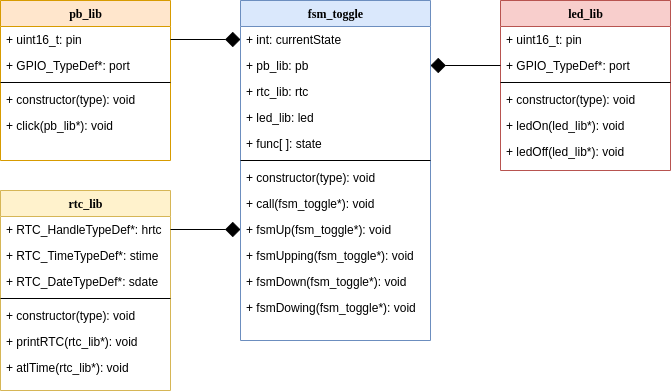

The diagram above was exported from draw.io. Its source (the exported page's mxGraphModel, read from the mxfile embedded in the PNG):
<mxGraphModel dx="1719" dy="575" grid="1" gridSize="10" guides="1" tooltips="1" connect="1" arrows="1" fold="1" page="1" pageScale="1" pageWidth="1100" pageHeight="850" background="#ffffff" math="0" shadow="0">
  <root>
    <mxCell id="0" />
    <mxCell id="1" parent="0" />
    <mxCell id="78961159f06e98e8-17" value="fsm_toggle" style="swimlane;html=1;fontStyle=1;align=center;verticalAlign=top;childLayout=stackLayout;horizontal=1;startSize=26;horizontalStack=0;resizeParent=1;resizeLast=0;collapsible=1;marginBottom=0;swimlaneFillColor=#ffffff;rounded=0;shadow=0;comic=0;labelBackgroundColor=none;strokeWidth=1;fillColor=#dae8fc;fontFamily=Verdana;fontSize=12;strokeColor=#6c8ebf;" parent="1" vertex="1">
      <mxGeometry x="170" y="150" width="190" height="340" as="geometry" />
    </mxCell>
    <mxCell id="78961159f06e98e8-26" value="+ int: currentState" style="text;html=1;strokeColor=none;fillColor=none;align=left;verticalAlign=top;spacingLeft=4;spacingRight=4;whiteSpace=wrap;overflow=hidden;rotatable=0;points=[[0,0.5],[1,0.5]];portConstraint=eastwest;" parent="78961159f06e98e8-17" vertex="1">
      <mxGeometry y="26" width="190" height="26" as="geometry" />
    </mxCell>
    <mxCell id="KftROP_ZPOcP-OnuVrkq-1" value="+ pb_lib: pb" style="text;html=1;strokeColor=none;fillColor=none;align=left;verticalAlign=top;spacingLeft=4;spacingRight=4;whiteSpace=wrap;overflow=hidden;rotatable=0;points=[[0,0.5],[1,0.5]];portConstraint=eastwest;" vertex="1" parent="78961159f06e98e8-17">
      <mxGeometry y="52" width="190" height="26" as="geometry" />
    </mxCell>
    <mxCell id="KftROP_ZPOcP-OnuVrkq-2" value="+ rtc_lib: rtc" style="text;html=1;strokeColor=none;fillColor=none;align=left;verticalAlign=top;spacingLeft=4;spacingRight=4;whiteSpace=wrap;overflow=hidden;rotatable=0;points=[[0,0.5],[1,0.5]];portConstraint=eastwest;" vertex="1" parent="78961159f06e98e8-17">
      <mxGeometry y="78" width="190" height="26" as="geometry" />
    </mxCell>
    <mxCell id="KftROP_ZPOcP-OnuVrkq-3" value="+ led_lib: led" style="text;html=1;strokeColor=none;fillColor=none;align=left;verticalAlign=top;spacingLeft=4;spacingRight=4;whiteSpace=wrap;overflow=hidden;rotatable=0;points=[[0,0.5],[1,0.5]];portConstraint=eastwest;" vertex="1" parent="78961159f06e98e8-17">
      <mxGeometry y="104" width="190" height="26" as="geometry" />
    </mxCell>
    <mxCell id="78961159f06e98e8-24" value="+ func[ ]: state" style="text;html=1;strokeColor=none;fillColor=none;align=left;verticalAlign=top;spacingLeft=4;spacingRight=4;whiteSpace=wrap;overflow=hidden;rotatable=0;points=[[0,0.5],[1,0.5]];portConstraint=eastwest;" parent="78961159f06e98e8-17" vertex="1">
      <mxGeometry y="130" width="190" height="26" as="geometry" />
    </mxCell>
    <mxCell id="78961159f06e98e8-19" value="" style="line;html=1;strokeWidth=1;fillColor=none;align=left;verticalAlign=middle;spacingTop=-1;spacingLeft=3;spacingRight=3;rotatable=0;labelPosition=right;points=[];portConstraint=eastwest;" parent="78961159f06e98e8-17" vertex="1">
      <mxGeometry y="156" width="190" height="8" as="geometry" />
    </mxCell>
    <mxCell id="78961159f06e98e8-20" value="+ constructor(type): void" style="text;html=1;strokeColor=none;fillColor=none;align=left;verticalAlign=top;spacingLeft=4;spacingRight=4;whiteSpace=wrap;overflow=hidden;rotatable=0;points=[[0,0.5],[1,0.5]];portConstraint=eastwest;" parent="78961159f06e98e8-17" vertex="1">
      <mxGeometry y="164" width="190" height="26" as="geometry" />
    </mxCell>
    <mxCell id="78961159f06e98e8-27" value="+ call(fsm_toggle*): void" style="text;html=1;strokeColor=none;fillColor=none;align=left;verticalAlign=top;spacingLeft=4;spacingRight=4;whiteSpace=wrap;overflow=hidden;rotatable=0;points=[[0,0.5],[1,0.5]];portConstraint=eastwest;" parent="78961159f06e98e8-17" vertex="1">
      <mxGeometry y="190" width="190" height="26" as="geometry" />
    </mxCell>
    <mxCell id="KftROP_ZPOcP-OnuVrkq-13" value="+ fsmUp(fsm_toggle*): void" style="text;html=1;strokeColor=none;fillColor=none;align=left;verticalAlign=top;spacingLeft=4;spacingRight=4;whiteSpace=wrap;overflow=hidden;rotatable=0;points=[[0,0.5],[1,0.5]];portConstraint=eastwest;" vertex="1" parent="78961159f06e98e8-17">
      <mxGeometry y="216" width="190" height="26" as="geometry" />
    </mxCell>
    <mxCell id="KftROP_ZPOcP-OnuVrkq-15" value="+ fsmUpping(fsm_toggle*): void" style="text;html=1;strokeColor=none;fillColor=none;align=left;verticalAlign=top;spacingLeft=4;spacingRight=4;whiteSpace=wrap;overflow=hidden;rotatable=0;points=[[0,0.5],[1,0.5]];portConstraint=eastwest;" vertex="1" parent="78961159f06e98e8-17">
      <mxGeometry y="242" width="190" height="26" as="geometry" />
    </mxCell>
    <mxCell id="KftROP_ZPOcP-OnuVrkq-16" value="+ fsmDown(fsm_toggle*): void" style="text;html=1;strokeColor=none;fillColor=none;align=left;verticalAlign=top;spacingLeft=4;spacingRight=4;whiteSpace=wrap;overflow=hidden;rotatable=0;points=[[0,0.5],[1,0.5]];portConstraint=eastwest;" vertex="1" parent="78961159f06e98e8-17">
      <mxGeometry y="268" width="190" height="26" as="geometry" />
    </mxCell>
    <mxCell id="KftROP_ZPOcP-OnuVrkq-17" value="+ fsmDowing(fsm_toggle*): void" style="text;html=1;strokeColor=none;fillColor=none;align=left;verticalAlign=top;spacingLeft=4;spacingRight=4;whiteSpace=wrap;overflow=hidden;rotatable=0;points=[[0,0.5],[1,0.5]];portConstraint=eastwest;" vertex="1" parent="78961159f06e98e8-17">
      <mxGeometry y="294" width="190" height="26" as="geometry" />
    </mxCell>
    <mxCell id="KftROP_ZPOcP-OnuVrkq-4" value="led_lib" style="swimlane;html=1;fontStyle=1;align=center;verticalAlign=top;childLayout=stackLayout;horizontal=1;startSize=26;horizontalStack=0;resizeParent=1;resizeLast=0;collapsible=1;marginBottom=0;swimlaneFillColor=#ffffff;rounded=0;shadow=0;comic=0;labelBackgroundColor=none;strokeWidth=1;fillColor=#f8cecc;fontFamily=Verdana;fontSize=12;strokeColor=#b85450;" vertex="1" parent="1">
      <mxGeometry x="430" y="150" width="170" height="170" as="geometry" />
    </mxCell>
    <mxCell id="KftROP_ZPOcP-OnuVrkq-5" value="+ uint16_t: pin" style="text;html=1;strokeColor=none;fillColor=none;align=left;verticalAlign=top;spacingLeft=4;spacingRight=4;whiteSpace=wrap;overflow=hidden;rotatable=0;points=[[0,0.5],[1,0.5]];portConstraint=eastwest;" vertex="1" parent="KftROP_ZPOcP-OnuVrkq-4">
      <mxGeometry y="26" width="170" height="26" as="geometry" />
    </mxCell>
    <mxCell id="KftROP_ZPOcP-OnuVrkq-6" value="+ GPIO_TypeDef*: port" style="text;html=1;strokeColor=none;fillColor=none;align=left;verticalAlign=top;spacingLeft=4;spacingRight=4;whiteSpace=wrap;overflow=hidden;rotatable=0;points=[[0,0.5],[1,0.5]];portConstraint=eastwest;" vertex="1" parent="KftROP_ZPOcP-OnuVrkq-4">
      <mxGeometry y="52" width="170" height="26" as="geometry" />
    </mxCell>
    <mxCell id="KftROP_ZPOcP-OnuVrkq-10" value="" style="line;html=1;strokeWidth=1;fillColor=none;align=left;verticalAlign=middle;spacingTop=-1;spacingLeft=3;spacingRight=3;rotatable=0;labelPosition=right;points=[];portConstraint=eastwest;" vertex="1" parent="KftROP_ZPOcP-OnuVrkq-4">
      <mxGeometry y="78" width="170" height="8" as="geometry" />
    </mxCell>
    <mxCell id="KftROP_ZPOcP-OnuVrkq-11" value="+ constructor(type): void" style="text;html=1;strokeColor=none;fillColor=none;align=left;verticalAlign=top;spacingLeft=4;spacingRight=4;whiteSpace=wrap;overflow=hidden;rotatable=0;points=[[0,0.5],[1,0.5]];portConstraint=eastwest;" vertex="1" parent="KftROP_ZPOcP-OnuVrkq-4">
      <mxGeometry y="86" width="170" height="26" as="geometry" />
    </mxCell>
    <mxCell id="KftROP_ZPOcP-OnuVrkq-12" value="+ ledOn(led_lib*): void" style="text;html=1;strokeColor=none;fillColor=none;align=left;verticalAlign=top;spacingLeft=4;spacingRight=4;whiteSpace=wrap;overflow=hidden;rotatable=0;points=[[0,0.5],[1,0.5]];portConstraint=eastwest;" vertex="1" parent="KftROP_ZPOcP-OnuVrkq-4">
      <mxGeometry y="112" width="170" height="26" as="geometry" />
    </mxCell>
    <mxCell id="KftROP_ZPOcP-OnuVrkq-24" value="+ ledOff(led_lib*): void" style="text;html=1;strokeColor=none;fillColor=none;align=left;verticalAlign=top;spacingLeft=4;spacingRight=4;whiteSpace=wrap;overflow=hidden;rotatable=0;points=[[0,0.5],[1,0.5]];portConstraint=eastwest;" vertex="1" parent="KftROP_ZPOcP-OnuVrkq-4">
      <mxGeometry y="138" width="170" height="26" as="geometry" />
    </mxCell>
    <mxCell id="KftROP_ZPOcP-OnuVrkq-18" value="pb_lib" style="swimlane;html=1;fontStyle=1;align=center;verticalAlign=top;childLayout=stackLayout;horizontal=1;startSize=26;horizontalStack=0;resizeParent=1;resizeLast=0;collapsible=1;marginBottom=0;swimlaneFillColor=#ffffff;rounded=0;shadow=0;comic=0;labelBackgroundColor=none;strokeWidth=1;fillColor=#ffe6cc;fontFamily=Verdana;fontSize=12;strokeColor=#d79b00;" vertex="1" parent="1">
      <mxGeometry x="-70" y="150" width="170" height="160" as="geometry" />
    </mxCell>
    <mxCell id="KftROP_ZPOcP-OnuVrkq-19" value="+ uint16_t: pin" style="text;html=1;strokeColor=none;fillColor=none;align=left;verticalAlign=top;spacingLeft=4;spacingRight=4;whiteSpace=wrap;overflow=hidden;rotatable=0;points=[[0,0.5],[1,0.5]];portConstraint=eastwest;" vertex="1" parent="KftROP_ZPOcP-OnuVrkq-18">
      <mxGeometry y="26" width="170" height="26" as="geometry" />
    </mxCell>
    <mxCell id="KftROP_ZPOcP-OnuVrkq-20" value="+ GPIO_TypeDef*: port" style="text;html=1;strokeColor=none;fillColor=none;align=left;verticalAlign=top;spacingLeft=4;spacingRight=4;whiteSpace=wrap;overflow=hidden;rotatable=0;points=[[0,0.5],[1,0.5]];portConstraint=eastwest;" vertex="1" parent="KftROP_ZPOcP-OnuVrkq-18">
      <mxGeometry y="52" width="170" height="26" as="geometry" />
    </mxCell>
    <mxCell id="KftROP_ZPOcP-OnuVrkq-21" value="" style="line;html=1;strokeWidth=1;fillColor=none;align=left;verticalAlign=middle;spacingTop=-1;spacingLeft=3;spacingRight=3;rotatable=0;labelPosition=right;points=[];portConstraint=eastwest;" vertex="1" parent="KftROP_ZPOcP-OnuVrkq-18">
      <mxGeometry y="78" width="170" height="8" as="geometry" />
    </mxCell>
    <mxCell id="KftROP_ZPOcP-OnuVrkq-22" value="+ constructor(type): void" style="text;html=1;strokeColor=none;fillColor=none;align=left;verticalAlign=top;spacingLeft=4;spacingRight=4;whiteSpace=wrap;overflow=hidden;rotatable=0;points=[[0,0.5],[1,0.5]];portConstraint=eastwest;" vertex="1" parent="KftROP_ZPOcP-OnuVrkq-18">
      <mxGeometry y="86" width="170" height="26" as="geometry" />
    </mxCell>
    <mxCell id="KftROP_ZPOcP-OnuVrkq-23" value="+ click(pb_lib*): void" style="text;html=1;strokeColor=none;fillColor=none;align=left;verticalAlign=top;spacingLeft=4;spacingRight=4;whiteSpace=wrap;overflow=hidden;rotatable=0;points=[[0,0.5],[1,0.5]];portConstraint=eastwest;" vertex="1" parent="KftROP_ZPOcP-OnuVrkq-18">
      <mxGeometry y="112" width="170" height="26" as="geometry" />
    </mxCell>
    <mxCell id="KftROP_ZPOcP-OnuVrkq-25" value="rtc_lib" style="swimlane;html=1;fontStyle=1;align=center;verticalAlign=top;childLayout=stackLayout;horizontal=1;startSize=26;horizontalStack=0;resizeParent=1;resizeLast=0;collapsible=1;marginBottom=0;swimlaneFillColor=#ffffff;rounded=0;shadow=0;comic=0;labelBackgroundColor=none;strokeWidth=1;fillColor=#fff2cc;fontFamily=Verdana;fontSize=12;strokeColor=#d6b656;" vertex="1" parent="1">
      <mxGeometry x="-70" y="340" width="170" height="200" as="geometry" />
    </mxCell>
    <mxCell id="KftROP_ZPOcP-OnuVrkq-26" value="+ RTC_HandleTypeDef*: hrtc" style="text;html=1;strokeColor=none;fillColor=none;align=left;verticalAlign=top;spacingLeft=4;spacingRight=4;whiteSpace=wrap;overflow=hidden;rotatable=0;points=[[0,0.5],[1,0.5]];portConstraint=eastwest;" vertex="1" parent="KftROP_ZPOcP-OnuVrkq-25">
      <mxGeometry y="26" width="170" height="26" as="geometry" />
    </mxCell>
    <mxCell id="KftROP_ZPOcP-OnuVrkq-27" value="+ RTC_TimeTypeDef*: stime" style="text;html=1;strokeColor=none;fillColor=none;align=left;verticalAlign=top;spacingLeft=4;spacingRight=4;whiteSpace=wrap;overflow=hidden;rotatable=0;points=[[0,0.5],[1,0.5]];portConstraint=eastwest;" vertex="1" parent="KftROP_ZPOcP-OnuVrkq-25">
      <mxGeometry y="52" width="170" height="26" as="geometry" />
    </mxCell>
    <mxCell id="KftROP_ZPOcP-OnuVrkq-31" value="+ RTC_DateTypeDef*: sdate" style="text;html=1;strokeColor=none;fillColor=none;align=left;verticalAlign=top;spacingLeft=4;spacingRight=4;whiteSpace=wrap;overflow=hidden;rotatable=0;points=[[0,0.5],[1,0.5]];portConstraint=eastwest;" vertex="1" parent="KftROP_ZPOcP-OnuVrkq-25">
      <mxGeometry y="78" width="170" height="26" as="geometry" />
    </mxCell>
    <mxCell id="KftROP_ZPOcP-OnuVrkq-28" value="" style="line;html=1;strokeWidth=1;fillColor=none;align=left;verticalAlign=middle;spacingTop=-1;spacingLeft=3;spacingRight=3;rotatable=0;labelPosition=right;points=[];portConstraint=eastwest;" vertex="1" parent="KftROP_ZPOcP-OnuVrkq-25">
      <mxGeometry y="104" width="170" height="8" as="geometry" />
    </mxCell>
    <mxCell id="KftROP_ZPOcP-OnuVrkq-29" value="+ constructor(type): void" style="text;html=1;strokeColor=none;fillColor=none;align=left;verticalAlign=top;spacingLeft=4;spacingRight=4;whiteSpace=wrap;overflow=hidden;rotatable=0;points=[[0,0.5],[1,0.5]];portConstraint=eastwest;" vertex="1" parent="KftROP_ZPOcP-OnuVrkq-25">
      <mxGeometry y="112" width="170" height="26" as="geometry" />
    </mxCell>
    <mxCell id="KftROP_ZPOcP-OnuVrkq-30" value="+ printRTC(rtc_lib*): void" style="text;html=1;strokeColor=none;fillColor=none;align=left;verticalAlign=top;spacingLeft=4;spacingRight=4;whiteSpace=wrap;overflow=hidden;rotatable=0;points=[[0,0.5],[1,0.5]];portConstraint=eastwest;" vertex="1" parent="KftROP_ZPOcP-OnuVrkq-25">
      <mxGeometry y="138" width="170" height="26" as="geometry" />
    </mxCell>
    <mxCell id="KftROP_ZPOcP-OnuVrkq-32" value="+ atlTime(rtc_lib*): void" style="text;html=1;strokeColor=none;fillColor=none;align=left;verticalAlign=top;spacingLeft=4;spacingRight=4;whiteSpace=wrap;overflow=hidden;rotatable=0;points=[[0,0.5],[1,0.5]];portConstraint=eastwest;" vertex="1" parent="KftROP_ZPOcP-OnuVrkq-25">
      <mxGeometry y="164" width="170" height="26" as="geometry" />
    </mxCell>
    <mxCell id="KftROP_ZPOcP-OnuVrkq-33" style="edgeStyle=orthogonalEdgeStyle;rounded=0;orthogonalLoop=1;jettySize=auto;html=1;exitX=0;exitY=0.5;exitDx=0;exitDy=0;entryX=1;entryY=0.5;entryDx=0;entryDy=0;endArrow=none;endFill=0;startArrow=diamond;startFill=1;startSize=13;" edge="1" parent="1" source="78961159f06e98e8-26" target="KftROP_ZPOcP-OnuVrkq-19">
      <mxGeometry relative="1" as="geometry" />
    </mxCell>
    <mxCell id="KftROP_ZPOcP-OnuVrkq-34" style="edgeStyle=orthogonalEdgeStyle;rounded=0;orthogonalLoop=1;jettySize=auto;html=1;exitX=0;exitY=0.5;exitDx=0;exitDy=0;entryX=1;entryY=0.5;entryDx=0;entryDy=0;startArrow=diamond;startFill=1;startSize=13;endArrow=none;endFill=0;" edge="1" parent="1" source="KftROP_ZPOcP-OnuVrkq-13" target="KftROP_ZPOcP-OnuVrkq-26">
      <mxGeometry relative="1" as="geometry" />
    </mxCell>
    <mxCell id="KftROP_ZPOcP-OnuVrkq-35" style="edgeStyle=orthogonalEdgeStyle;rounded=0;orthogonalLoop=1;jettySize=auto;html=1;exitX=1;exitY=0.5;exitDx=0;exitDy=0;entryX=0;entryY=0.5;entryDx=0;entryDy=0;startArrow=diamond;startFill=1;startSize=13;endArrow=none;endFill=0;" edge="1" parent="1" source="KftROP_ZPOcP-OnuVrkq-1" target="KftROP_ZPOcP-OnuVrkq-6">
      <mxGeometry relative="1" as="geometry" />
    </mxCell>
  </root>
</mxGraphModel>